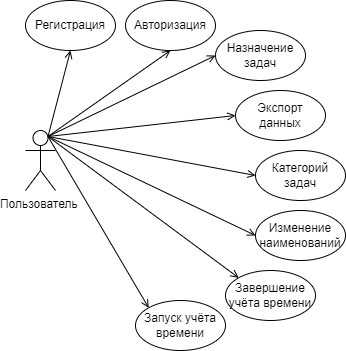

The diagram above was exported from draw.io. Its source (the exported page's mxGraphModel, read from the mxfile embedded in the PNG):
<mxGraphModel dx="1573" dy="465" grid="1" gridSize="10" guides="1" tooltips="1" connect="1" arrows="1" fold="1" page="1" pageScale="1" pageWidth="827" pageHeight="1169" math="0" shadow="0">
  <root>
    <mxCell id="0" />
    <mxCell id="1" parent="0" />
    <mxCell id="fgvyP7yHBBJvo2aTFXbP-1" value="Пользователь&amp;nbsp;&lt;br&gt;" style="shape=umlActor;verticalLabelPosition=bottom;verticalAlign=top;html=1;outlineConnect=0;" parent="1" vertex="1">
      <mxGeometry x="-160" y="200" width="30" height="60" as="geometry" />
    </mxCell>
    <mxCell id="fgvyP7yHBBJvo2aTFXbP-7" value="Регистрация" style="ellipse;whiteSpace=wrap;html=1;" parent="1" vertex="1">
      <mxGeometry x="-160" y="70" width="90" height="50" as="geometry" />
    </mxCell>
    <mxCell id="fgvyP7yHBBJvo2aTFXbP-8" value="Авторизация" style="ellipse;whiteSpace=wrap;html=1;" parent="1" vertex="1">
      <mxGeometry x="-60" y="70" width="90" height="50" as="geometry" />
    </mxCell>
    <mxCell id="fgvyP7yHBBJvo2aTFXbP-10" value="Запуск учёта времени" style="ellipse;whiteSpace=wrap;html=1;" parent="1" vertex="1">
      <mxGeometry x="-50" y="370" width="90" height="50" as="geometry" />
    </mxCell>
    <mxCell id="fgvyP7yHBBJvo2aTFXbP-11" value="Завершение учёта времени" style="ellipse;whiteSpace=wrap;html=1;" parent="1" vertex="1">
      <mxGeometry x="40" y="340" width="90" height="50" as="geometry" />
    </mxCell>
    <mxCell id="fgvyP7yHBBJvo2aTFXbP-14" value="Назначение задач" style="ellipse;whiteSpace=wrap;html=1;" parent="1" vertex="1">
      <mxGeometry x="30" y="100" width="90" height="50" as="geometry" />
    </mxCell>
    <mxCell id="fgvyP7yHBBJvo2aTFXbP-16" value="Категорий задач" style="ellipse;whiteSpace=wrap;html=1;" parent="1" vertex="1">
      <mxGeometry x="70" y="220" width="90" height="50" as="geometry" />
    </mxCell>
    <mxCell id="fgvyP7yHBBJvo2aTFXbP-18" value="Изменение наименований" style="ellipse;whiteSpace=wrap;html=1;" parent="1" vertex="1">
      <mxGeometry x="70" y="280" width="90" height="50" as="geometry" />
    </mxCell>
    <mxCell id="fgvyP7yHBBJvo2aTFXbP-19" value="Экспорт данных" style="ellipse;whiteSpace=wrap;html=1;" parent="1" vertex="1">
      <mxGeometry x="50" y="160" width="90" height="50" as="geometry" />
    </mxCell>
    <mxCell id="uWjW5n3aFTZaFHQnCtvE-9" value="" style="endArrow=open;html=1;rounded=0;exitX=0.75;exitY=0.1;exitDx=0;exitDy=0;exitPerimeter=0;entryX=0.5;entryY=1;entryDx=0;entryDy=0;endFill=0;" edge="1" parent="1" source="fgvyP7yHBBJvo2aTFXbP-1" target="fgvyP7yHBBJvo2aTFXbP-7">
      <mxGeometry width="50" height="50" relative="1" as="geometry">
        <mxPoint x="-110" y="220" as="sourcePoint" />
        <mxPoint x="-60" y="170" as="targetPoint" />
      </mxGeometry>
    </mxCell>
    <mxCell id="uWjW5n3aFTZaFHQnCtvE-10" value="" style="endArrow=open;html=1;rounded=0;exitX=0.75;exitY=0.1;exitDx=0;exitDy=0;exitPerimeter=0;entryX=0.5;entryY=1;entryDx=0;entryDy=0;endFill=0;" edge="1" parent="1" source="fgvyP7yHBBJvo2aTFXbP-1" target="fgvyP7yHBBJvo2aTFXbP-8">
      <mxGeometry width="50" height="50" relative="1" as="geometry">
        <mxPoint x="70" y="290" as="sourcePoint" />
        <mxPoint x="120" y="240" as="targetPoint" />
      </mxGeometry>
    </mxCell>
    <mxCell id="uWjW5n3aFTZaFHQnCtvE-11" value="" style="endArrow=open;html=1;rounded=0;exitX=0.75;exitY=0.1;exitDx=0;exitDy=0;exitPerimeter=0;entryX=0;entryY=0.5;entryDx=0;entryDy=0;endFill=0;" edge="1" parent="1" source="fgvyP7yHBBJvo2aTFXbP-1" target="fgvyP7yHBBJvo2aTFXbP-14">
      <mxGeometry width="50" height="50" relative="1" as="geometry">
        <mxPoint x="70" y="290" as="sourcePoint" />
        <mxPoint x="120" y="240" as="targetPoint" />
      </mxGeometry>
    </mxCell>
    <mxCell id="uWjW5n3aFTZaFHQnCtvE-12" value="" style="endArrow=open;html=1;rounded=0;exitX=0.75;exitY=0.1;exitDx=0;exitDy=0;exitPerimeter=0;entryX=0;entryY=0.5;entryDx=0;entryDy=0;endFill=0;" edge="1" parent="1" source="fgvyP7yHBBJvo2aTFXbP-1" target="fgvyP7yHBBJvo2aTFXbP-19">
      <mxGeometry width="50" height="50" relative="1" as="geometry">
        <mxPoint x="-70" y="320" as="sourcePoint" />
        <mxPoint x="-20" y="270" as="targetPoint" />
      </mxGeometry>
    </mxCell>
    <mxCell id="uWjW5n3aFTZaFHQnCtvE-13" value="" style="endArrow=open;html=1;rounded=0;exitX=0.75;exitY=0.1;exitDx=0;exitDy=0;exitPerimeter=0;entryX=0;entryY=0.5;entryDx=0;entryDy=0;endFill=0;" edge="1" parent="1" source="fgvyP7yHBBJvo2aTFXbP-1" target="fgvyP7yHBBJvo2aTFXbP-18">
      <mxGeometry width="50" height="50" relative="1" as="geometry">
        <mxPoint x="-70" y="260" as="sourcePoint" />
        <mxPoint x="-10" y="300" as="targetPoint" />
      </mxGeometry>
    </mxCell>
    <mxCell id="uWjW5n3aFTZaFHQnCtvE-14" value="" style="endArrow=open;html=1;rounded=0;exitX=0.75;exitY=0.1;exitDx=0;exitDy=0;exitPerimeter=0;entryX=0;entryY=0.5;entryDx=0;entryDy=0;endFill=0;" edge="1" parent="1" source="fgvyP7yHBBJvo2aTFXbP-1" target="fgvyP7yHBBJvo2aTFXbP-16">
      <mxGeometry width="50" height="50" relative="1" as="geometry">
        <mxPoint x="-90" y="320" as="sourcePoint" />
        <mxPoint x="-40" y="270" as="targetPoint" />
      </mxGeometry>
    </mxCell>
    <mxCell id="uWjW5n3aFTZaFHQnCtvE-15" value="" style="endArrow=open;html=1;rounded=0;exitX=0.75;exitY=0.1;exitDx=0;exitDy=0;exitPerimeter=0;entryX=0;entryY=0;entryDx=0;entryDy=0;endFill=0;" edge="1" parent="1" source="fgvyP7yHBBJvo2aTFXbP-1" target="fgvyP7yHBBJvo2aTFXbP-11">
      <mxGeometry width="50" height="50" relative="1" as="geometry">
        <mxPoint x="70" y="290" as="sourcePoint" />
        <mxPoint x="120" y="240" as="targetPoint" />
      </mxGeometry>
    </mxCell>
    <mxCell id="uWjW5n3aFTZaFHQnCtvE-16" value="" style="endArrow=open;html=1;rounded=0;exitX=0.75;exitY=0.1;exitDx=0;exitDy=0;exitPerimeter=0;entryX=0;entryY=0;entryDx=0;entryDy=0;endFill=0;" edge="1" parent="1" source="fgvyP7yHBBJvo2aTFXbP-1" target="fgvyP7yHBBJvo2aTFXbP-10">
      <mxGeometry width="50" height="50" relative="1" as="geometry">
        <mxPoint x="-110" y="400" as="sourcePoint" />
        <mxPoint x="-60" y="350" as="targetPoint" />
      </mxGeometry>
    </mxCell>
  </root>
</mxGraphModel>